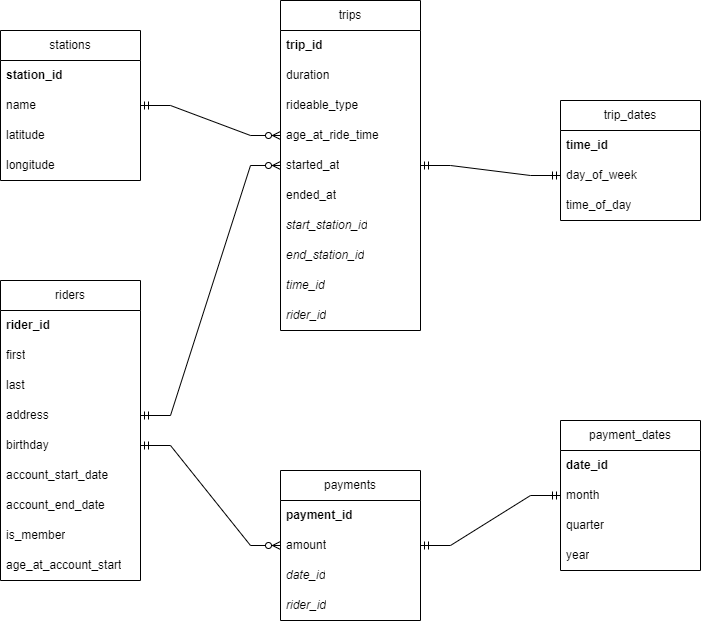

The diagram above was exported from draw.io. Its source (the exported page's mxGraphModel, read from the mxfile embedded in the PNG):
<mxGraphModel dx="1434" dy="796" grid="1" gridSize="10" guides="1" tooltips="1" connect="1" arrows="1" fold="1" page="1" pageScale="1" pageWidth="827" pageHeight="1169" math="0" shadow="0">
  <root>
    <mxCell id="0" />
    <mxCell id="1" parent="0" />
    <mxCell id="2t80bwn9Ir5BSdo76hLF-1" value="riders" style="swimlane;fontStyle=0;childLayout=stackLayout;horizontal=1;startSize=30;horizontalStack=0;resizeParent=1;resizeParentMax=0;resizeLast=0;collapsible=1;marginBottom=0;whiteSpace=wrap;html=1;" vertex="1" parent="1">
      <mxGeometry x="50" y="360" width="140" height="300" as="geometry" />
    </mxCell>
    <mxCell id="2t80bwn9Ir5BSdo76hLF-2" value="&lt;b&gt;rider_id&lt;/b&gt;" style="text;strokeColor=none;fillColor=none;align=left;verticalAlign=middle;spacingLeft=4;spacingRight=4;overflow=hidden;points=[[0,0.5],[1,0.5]];portConstraint=eastwest;rotatable=0;whiteSpace=wrap;html=1;" vertex="1" parent="2t80bwn9Ir5BSdo76hLF-1">
      <mxGeometry y="30" width="140" height="30" as="geometry" />
    </mxCell>
    <mxCell id="2t80bwn9Ir5BSdo76hLF-3" value="first" style="text;strokeColor=none;fillColor=none;align=left;verticalAlign=middle;spacingLeft=4;spacingRight=4;overflow=hidden;points=[[0,0.5],[1,0.5]];portConstraint=eastwest;rotatable=0;whiteSpace=wrap;html=1;" vertex="1" parent="2t80bwn9Ir5BSdo76hLF-1">
      <mxGeometry y="60" width="140" height="30" as="geometry" />
    </mxCell>
    <mxCell id="2t80bwn9Ir5BSdo76hLF-4" value="last" style="text;strokeColor=none;fillColor=none;align=left;verticalAlign=middle;spacingLeft=4;spacingRight=4;overflow=hidden;points=[[0,0.5],[1,0.5]];portConstraint=eastwest;rotatable=0;whiteSpace=wrap;html=1;" vertex="1" parent="2t80bwn9Ir5BSdo76hLF-1">
      <mxGeometry y="90" width="140" height="30" as="geometry" />
    </mxCell>
    <mxCell id="2t80bwn9Ir5BSdo76hLF-5" value="address" style="text;strokeColor=none;fillColor=none;align=left;verticalAlign=middle;spacingLeft=4;spacingRight=4;overflow=hidden;points=[[0,0.5],[1,0.5]];portConstraint=eastwest;rotatable=0;whiteSpace=wrap;html=1;" vertex="1" parent="2t80bwn9Ir5BSdo76hLF-1">
      <mxGeometry y="120" width="140" height="30" as="geometry" />
    </mxCell>
    <mxCell id="2t80bwn9Ir5BSdo76hLF-6" value="birthday" style="text;strokeColor=none;fillColor=none;align=left;verticalAlign=middle;spacingLeft=4;spacingRight=4;overflow=hidden;points=[[0,0.5],[1,0.5]];portConstraint=eastwest;rotatable=0;whiteSpace=wrap;html=1;" vertex="1" parent="2t80bwn9Ir5BSdo76hLF-1">
      <mxGeometry y="150" width="140" height="30" as="geometry" />
    </mxCell>
    <mxCell id="2t80bwn9Ir5BSdo76hLF-7" value="account_start_date" style="text;strokeColor=none;fillColor=none;align=left;verticalAlign=middle;spacingLeft=4;spacingRight=4;overflow=hidden;points=[[0,0.5],[1,0.5]];portConstraint=eastwest;rotatable=0;whiteSpace=wrap;html=1;" vertex="1" parent="2t80bwn9Ir5BSdo76hLF-1">
      <mxGeometry y="180" width="140" height="30" as="geometry" />
    </mxCell>
    <mxCell id="2t80bwn9Ir5BSdo76hLF-8" value="account_end_date" style="text;strokeColor=none;fillColor=none;align=left;verticalAlign=middle;spacingLeft=4;spacingRight=4;overflow=hidden;points=[[0,0.5],[1,0.5]];portConstraint=eastwest;rotatable=0;whiteSpace=wrap;html=1;" vertex="1" parent="2t80bwn9Ir5BSdo76hLF-1">
      <mxGeometry y="210" width="140" height="30" as="geometry" />
    </mxCell>
    <mxCell id="2t80bwn9Ir5BSdo76hLF-19" value="is_member" style="text;strokeColor=none;fillColor=none;align=left;verticalAlign=middle;spacingLeft=4;spacingRight=4;overflow=hidden;points=[[0,0.5],[1,0.5]];portConstraint=eastwest;rotatable=0;whiteSpace=wrap;html=1;" vertex="1" parent="2t80bwn9Ir5BSdo76hLF-1">
      <mxGeometry y="240" width="140" height="30" as="geometry" />
    </mxCell>
    <mxCell id="2t80bwn9Ir5BSdo76hLF-20" value="age_at_account_start" style="text;strokeColor=none;fillColor=none;align=left;verticalAlign=middle;spacingLeft=4;spacingRight=4;overflow=hidden;points=[[0,0.5],[1,0.5]];portConstraint=eastwest;rotatable=0;whiteSpace=wrap;html=1;" vertex="1" parent="2t80bwn9Ir5BSdo76hLF-1">
      <mxGeometry y="270" width="140" height="30" as="geometry" />
    </mxCell>
    <mxCell id="2t80bwn9Ir5BSdo76hLF-9" value="trips" style="swimlane;fontStyle=0;childLayout=stackLayout;horizontal=1;startSize=30;horizontalStack=0;resizeParent=1;resizeParentMax=0;resizeLast=0;collapsible=1;marginBottom=0;whiteSpace=wrap;html=1;" vertex="1" parent="1">
      <mxGeometry x="330" y="80" width="140" height="330" as="geometry" />
    </mxCell>
    <mxCell id="2t80bwn9Ir5BSdo76hLF-10" value="&lt;b&gt;trip_id&lt;/b&gt;" style="text;strokeColor=none;fillColor=none;align=left;verticalAlign=middle;spacingLeft=4;spacingRight=4;overflow=hidden;points=[[0,0.5],[1,0.5]];portConstraint=eastwest;rotatable=0;whiteSpace=wrap;html=1;" vertex="1" parent="2t80bwn9Ir5BSdo76hLF-9">
      <mxGeometry y="30" width="140" height="30" as="geometry" />
    </mxCell>
    <mxCell id="2t80bwn9Ir5BSdo76hLF-11" value="duration" style="text;strokeColor=none;fillColor=none;align=left;verticalAlign=middle;spacingLeft=4;spacingRight=4;overflow=hidden;points=[[0,0.5],[1,0.5]];portConstraint=eastwest;rotatable=0;whiteSpace=wrap;html=1;" vertex="1" parent="2t80bwn9Ir5BSdo76hLF-9">
      <mxGeometry y="60" width="140" height="30" as="geometry" />
    </mxCell>
    <mxCell id="2t80bwn9Ir5BSdo76hLF-12" value="rideable_type" style="text;strokeColor=none;fillColor=none;align=left;verticalAlign=middle;spacingLeft=4;spacingRight=4;overflow=hidden;points=[[0,0.5],[1,0.5]];portConstraint=eastwest;rotatable=0;whiteSpace=wrap;html=1;" vertex="1" parent="2t80bwn9Ir5BSdo76hLF-9">
      <mxGeometry y="90" width="140" height="30" as="geometry" />
    </mxCell>
    <mxCell id="2t80bwn9Ir5BSdo76hLF-13" value="age_at_ride_time" style="text;strokeColor=none;fillColor=none;align=left;verticalAlign=middle;spacingLeft=4;spacingRight=4;overflow=hidden;points=[[0,0.5],[1,0.5]];portConstraint=eastwest;rotatable=0;whiteSpace=wrap;html=1;" vertex="1" parent="2t80bwn9Ir5BSdo76hLF-9">
      <mxGeometry y="120" width="140" height="30" as="geometry" />
    </mxCell>
    <mxCell id="2t80bwn9Ir5BSdo76hLF-14" value="started_at" style="text;strokeColor=none;fillColor=none;align=left;verticalAlign=middle;spacingLeft=4;spacingRight=4;overflow=hidden;points=[[0,0.5],[1,0.5]];portConstraint=eastwest;rotatable=0;whiteSpace=wrap;html=1;" vertex="1" parent="2t80bwn9Ir5BSdo76hLF-9">
      <mxGeometry y="150" width="140" height="30" as="geometry" />
    </mxCell>
    <mxCell id="2t80bwn9Ir5BSdo76hLF-15" value="ended_at" style="text;strokeColor=none;fillColor=none;align=left;verticalAlign=middle;spacingLeft=4;spacingRight=4;overflow=hidden;points=[[0,0.5],[1,0.5]];portConstraint=eastwest;rotatable=0;whiteSpace=wrap;html=1;" vertex="1" parent="2t80bwn9Ir5BSdo76hLF-9">
      <mxGeometry y="180" width="140" height="30" as="geometry" />
    </mxCell>
    <mxCell id="2t80bwn9Ir5BSdo76hLF-16" value="&lt;i&gt;start_station_id&lt;/i&gt;" style="text;strokeColor=none;fillColor=none;align=left;verticalAlign=middle;spacingLeft=4;spacingRight=4;overflow=hidden;points=[[0,0.5],[1,0.5]];portConstraint=eastwest;rotatable=0;whiteSpace=wrap;html=1;" vertex="1" parent="2t80bwn9Ir5BSdo76hLF-9">
      <mxGeometry y="210" width="140" height="30" as="geometry" />
    </mxCell>
    <mxCell id="2t80bwn9Ir5BSdo76hLF-17" value="&lt;i&gt;end_station_id&lt;/i&gt;" style="text;strokeColor=none;fillColor=none;align=left;verticalAlign=middle;spacingLeft=4;spacingRight=4;overflow=hidden;points=[[0,0.5],[1,0.5]];portConstraint=eastwest;rotatable=0;whiteSpace=wrap;html=1;" vertex="1" parent="2t80bwn9Ir5BSdo76hLF-9">
      <mxGeometry y="240" width="140" height="30" as="geometry" />
    </mxCell>
    <mxCell id="2t80bwn9Ir5BSdo76hLF-18" value="&lt;i&gt;time_id&lt;br&gt;&lt;/i&gt;" style="text;strokeColor=none;fillColor=none;align=left;verticalAlign=middle;spacingLeft=4;spacingRight=4;overflow=hidden;points=[[0,0.5],[1,0.5]];portConstraint=eastwest;rotatable=0;whiteSpace=wrap;html=1;" vertex="1" parent="2t80bwn9Ir5BSdo76hLF-9">
      <mxGeometry y="270" width="140" height="30" as="geometry" />
    </mxCell>
    <mxCell id="2t80bwn9Ir5BSdo76hLF-21" value="&lt;i&gt;rider_id&lt;br&gt;&lt;/i&gt;" style="text;strokeColor=none;fillColor=none;align=left;verticalAlign=middle;spacingLeft=4;spacingRight=4;overflow=hidden;points=[[0,0.5],[1,0.5]];portConstraint=eastwest;rotatable=0;whiteSpace=wrap;html=1;" vertex="1" parent="2t80bwn9Ir5BSdo76hLF-9">
      <mxGeometry y="300" width="140" height="30" as="geometry" />
    </mxCell>
    <mxCell id="2t80bwn9Ir5BSdo76hLF-22" value="trip_dates" style="swimlane;fontStyle=0;childLayout=stackLayout;horizontal=1;startSize=30;horizontalStack=0;resizeParent=1;resizeParentMax=0;resizeLast=0;collapsible=1;marginBottom=0;whiteSpace=wrap;html=1;" vertex="1" parent="1">
      <mxGeometry x="610" y="180" width="140" height="120" as="geometry" />
    </mxCell>
    <mxCell id="2t80bwn9Ir5BSdo76hLF-23" value="&lt;b&gt;time_id&lt;/b&gt;" style="text;strokeColor=none;fillColor=none;align=left;verticalAlign=middle;spacingLeft=4;spacingRight=4;overflow=hidden;points=[[0,0.5],[1,0.5]];portConstraint=eastwest;rotatable=0;whiteSpace=wrap;html=1;" vertex="1" parent="2t80bwn9Ir5BSdo76hLF-22">
      <mxGeometry y="30" width="140" height="30" as="geometry" />
    </mxCell>
    <mxCell id="2t80bwn9Ir5BSdo76hLF-24" value="day_of_week" style="text;strokeColor=none;fillColor=none;align=left;verticalAlign=middle;spacingLeft=4;spacingRight=4;overflow=hidden;points=[[0,0.5],[1,0.5]];portConstraint=eastwest;rotatable=0;whiteSpace=wrap;html=1;" vertex="1" parent="2t80bwn9Ir5BSdo76hLF-22">
      <mxGeometry y="60" width="140" height="30" as="geometry" />
    </mxCell>
    <mxCell id="2t80bwn9Ir5BSdo76hLF-25" value="time_of_day" style="text;strokeColor=none;fillColor=none;align=left;verticalAlign=middle;spacingLeft=4;spacingRight=4;overflow=hidden;points=[[0,0.5],[1,0.5]];portConstraint=eastwest;rotatable=0;whiteSpace=wrap;html=1;" vertex="1" parent="2t80bwn9Ir5BSdo76hLF-22">
      <mxGeometry y="90" width="140" height="30" as="geometry" />
    </mxCell>
    <mxCell id="2t80bwn9Ir5BSdo76hLF-33" value="stations" style="swimlane;fontStyle=0;childLayout=stackLayout;horizontal=1;startSize=30;horizontalStack=0;resizeParent=1;resizeParentMax=0;resizeLast=0;collapsible=1;marginBottom=0;whiteSpace=wrap;html=1;" vertex="1" parent="1">
      <mxGeometry x="50" y="110" width="140" height="150" as="geometry" />
    </mxCell>
    <mxCell id="2t80bwn9Ir5BSdo76hLF-34" value="&lt;b&gt;station_id&lt;/b&gt;" style="text;strokeColor=none;fillColor=none;align=left;verticalAlign=middle;spacingLeft=4;spacingRight=4;overflow=hidden;points=[[0,0.5],[1,0.5]];portConstraint=eastwest;rotatable=0;whiteSpace=wrap;html=1;" vertex="1" parent="2t80bwn9Ir5BSdo76hLF-33">
      <mxGeometry y="30" width="140" height="30" as="geometry" />
    </mxCell>
    <mxCell id="2t80bwn9Ir5BSdo76hLF-35" value="name" style="text;strokeColor=none;fillColor=none;align=left;verticalAlign=middle;spacingLeft=4;spacingRight=4;overflow=hidden;points=[[0,0.5],[1,0.5]];portConstraint=eastwest;rotatable=0;whiteSpace=wrap;html=1;" vertex="1" parent="2t80bwn9Ir5BSdo76hLF-33">
      <mxGeometry y="60" width="140" height="30" as="geometry" />
    </mxCell>
    <mxCell id="2t80bwn9Ir5BSdo76hLF-36" value="latitude" style="text;strokeColor=none;fillColor=none;align=left;verticalAlign=middle;spacingLeft=4;spacingRight=4;overflow=hidden;points=[[0,0.5],[1,0.5]];portConstraint=eastwest;rotatable=0;whiteSpace=wrap;html=1;" vertex="1" parent="2t80bwn9Ir5BSdo76hLF-33">
      <mxGeometry y="90" width="140" height="30" as="geometry" />
    </mxCell>
    <mxCell id="2t80bwn9Ir5BSdo76hLF-37" value="longitude" style="text;strokeColor=none;fillColor=none;align=left;verticalAlign=middle;spacingLeft=4;spacingRight=4;overflow=hidden;points=[[0,0.5],[1,0.5]];portConstraint=eastwest;rotatable=0;whiteSpace=wrap;html=1;" vertex="1" parent="2t80bwn9Ir5BSdo76hLF-33">
      <mxGeometry y="120" width="140" height="30" as="geometry" />
    </mxCell>
    <mxCell id="2t80bwn9Ir5BSdo76hLF-43" value="payments" style="swimlane;fontStyle=0;childLayout=stackLayout;horizontal=1;startSize=30;horizontalStack=0;resizeParent=1;resizeParentMax=0;resizeLast=0;collapsible=1;marginBottom=0;whiteSpace=wrap;html=1;" vertex="1" parent="1">
      <mxGeometry x="330" y="550" width="140" height="150" as="geometry" />
    </mxCell>
    <mxCell id="2t80bwn9Ir5BSdo76hLF-44" value="&lt;b&gt;payment_id&lt;/b&gt;" style="text;strokeColor=none;fillColor=none;align=left;verticalAlign=middle;spacingLeft=4;spacingRight=4;overflow=hidden;points=[[0,0.5],[1,0.5]];portConstraint=eastwest;rotatable=0;whiteSpace=wrap;html=1;" vertex="1" parent="2t80bwn9Ir5BSdo76hLF-43">
      <mxGeometry y="30" width="140" height="30" as="geometry" />
    </mxCell>
    <mxCell id="2t80bwn9Ir5BSdo76hLF-45" value="amount" style="text;strokeColor=none;fillColor=none;align=left;verticalAlign=middle;spacingLeft=4;spacingRight=4;overflow=hidden;points=[[0,0.5],[1,0.5]];portConstraint=eastwest;rotatable=0;whiteSpace=wrap;html=1;" vertex="1" parent="2t80bwn9Ir5BSdo76hLF-43">
      <mxGeometry y="60" width="140" height="30" as="geometry" />
    </mxCell>
    <mxCell id="2t80bwn9Ir5BSdo76hLF-46" value="&lt;i&gt;date_id&lt;/i&gt;" style="text;strokeColor=none;fillColor=none;align=left;verticalAlign=middle;spacingLeft=4;spacingRight=4;overflow=hidden;points=[[0,0.5],[1,0.5]];portConstraint=eastwest;rotatable=0;whiteSpace=wrap;html=1;" vertex="1" parent="2t80bwn9Ir5BSdo76hLF-43">
      <mxGeometry y="90" width="140" height="30" as="geometry" />
    </mxCell>
    <mxCell id="2t80bwn9Ir5BSdo76hLF-47" value="&lt;i&gt;rider_id&lt;/i&gt;" style="text;strokeColor=none;fillColor=none;align=left;verticalAlign=middle;spacingLeft=4;spacingRight=4;overflow=hidden;points=[[0,0.5],[1,0.5]];portConstraint=eastwest;rotatable=0;whiteSpace=wrap;html=1;" vertex="1" parent="2t80bwn9Ir5BSdo76hLF-43">
      <mxGeometry y="120" width="140" height="30" as="geometry" />
    </mxCell>
    <mxCell id="2t80bwn9Ir5BSdo76hLF-53" value="payment_dates" style="swimlane;fontStyle=0;childLayout=stackLayout;horizontal=1;startSize=30;horizontalStack=0;resizeParent=1;resizeParentMax=0;resizeLast=0;collapsible=1;marginBottom=0;whiteSpace=wrap;html=1;" vertex="1" parent="1">
      <mxGeometry x="610" y="500" width="140" height="150" as="geometry" />
    </mxCell>
    <mxCell id="2t80bwn9Ir5BSdo76hLF-54" value="&lt;b&gt;date_id&lt;/b&gt;" style="text;strokeColor=none;fillColor=none;align=left;verticalAlign=middle;spacingLeft=4;spacingRight=4;overflow=hidden;points=[[0,0.5],[1,0.5]];portConstraint=eastwest;rotatable=0;whiteSpace=wrap;html=1;" vertex="1" parent="2t80bwn9Ir5BSdo76hLF-53">
      <mxGeometry y="30" width="140" height="30" as="geometry" />
    </mxCell>
    <mxCell id="2t80bwn9Ir5BSdo76hLF-55" value="month" style="text;strokeColor=none;fillColor=none;align=left;verticalAlign=middle;spacingLeft=4;spacingRight=4;overflow=hidden;points=[[0,0.5],[1,0.5]];portConstraint=eastwest;rotatable=0;whiteSpace=wrap;html=1;" vertex="1" parent="2t80bwn9Ir5BSdo76hLF-53">
      <mxGeometry y="60" width="140" height="30" as="geometry" />
    </mxCell>
    <mxCell id="2t80bwn9Ir5BSdo76hLF-56" value="quarter" style="text;strokeColor=none;fillColor=none;align=left;verticalAlign=middle;spacingLeft=4;spacingRight=4;overflow=hidden;points=[[0,0.5],[1,0.5]];portConstraint=eastwest;rotatable=0;whiteSpace=wrap;html=1;" vertex="1" parent="2t80bwn9Ir5BSdo76hLF-53">
      <mxGeometry y="90" width="140" height="30" as="geometry" />
    </mxCell>
    <mxCell id="2t80bwn9Ir5BSdo76hLF-57" value="year" style="text;strokeColor=none;fillColor=none;align=left;verticalAlign=middle;spacingLeft=4;spacingRight=4;overflow=hidden;points=[[0,0.5],[1,0.5]];portConstraint=eastwest;rotatable=0;whiteSpace=wrap;html=1;" vertex="1" parent="2t80bwn9Ir5BSdo76hLF-53">
      <mxGeometry y="120" width="140" height="30" as="geometry" />
    </mxCell>
    <mxCell id="2t80bwn9Ir5BSdo76hLF-60" value="" style="edgeStyle=entityRelationEdgeStyle;fontSize=12;html=1;endArrow=ERzeroToMany;startArrow=ERmandOne;rounded=0;exitX=1;exitY=0.5;exitDx=0;exitDy=0;entryX=0;entryY=0.5;entryDx=0;entryDy=0;" edge="1" parent="1" source="2t80bwn9Ir5BSdo76hLF-35" target="2t80bwn9Ir5BSdo76hLF-13">
      <mxGeometry width="100" height="100" relative="1" as="geometry">
        <mxPoint x="210" y="350" as="sourcePoint" />
        <mxPoint x="310" y="250" as="targetPoint" />
      </mxGeometry>
    </mxCell>
    <mxCell id="2t80bwn9Ir5BSdo76hLF-61" value="" style="edgeStyle=entityRelationEdgeStyle;fontSize=12;html=1;endArrow=ERzeroToMany;startArrow=ERmandOne;rounded=0;exitX=1;exitY=0.5;exitDx=0;exitDy=0;entryX=0;entryY=0.5;entryDx=0;entryDy=0;" edge="1" parent="1" source="2t80bwn9Ir5BSdo76hLF-5" target="2t80bwn9Ir5BSdo76hLF-14">
      <mxGeometry width="100" height="100" relative="1" as="geometry">
        <mxPoint x="210" y="300" as="sourcePoint" />
        <mxPoint x="350" y="330" as="targetPoint" />
      </mxGeometry>
    </mxCell>
    <mxCell id="2t80bwn9Ir5BSdo76hLF-64" value="" style="edgeStyle=entityRelationEdgeStyle;fontSize=12;html=1;endArrow=ERzeroToMany;startArrow=ERmandOne;rounded=0;exitX=1;exitY=0.5;exitDx=0;exitDy=0;entryX=0;entryY=0.5;entryDx=0;entryDy=0;" edge="1" parent="1" source="2t80bwn9Ir5BSdo76hLF-6" target="2t80bwn9Ir5BSdo76hLF-45">
      <mxGeometry width="100" height="100" relative="1" as="geometry">
        <mxPoint x="620" y="585" as="sourcePoint" />
        <mxPoint x="470" y="635" as="targetPoint" />
      </mxGeometry>
    </mxCell>
    <mxCell id="2t80bwn9Ir5BSdo76hLF-66" value="" style="edgeStyle=entityRelationEdgeStyle;fontSize=12;html=1;endArrow=ERmandOne;startArrow=ERmandOne;rounded=0;exitX=1;exitY=0.5;exitDx=0;exitDy=0;entryX=0;entryY=0.5;entryDx=0;entryDy=0;" edge="1" parent="1" source="2t80bwn9Ir5BSdo76hLF-14" target="2t80bwn9Ir5BSdo76hLF-24">
      <mxGeometry width="100" height="100" relative="1" as="geometry">
        <mxPoint x="530" y="420" as="sourcePoint" />
        <mxPoint x="630" y="320" as="targetPoint" />
      </mxGeometry>
    </mxCell>
    <mxCell id="2t80bwn9Ir5BSdo76hLF-67" value="" style="edgeStyle=entityRelationEdgeStyle;fontSize=12;html=1;endArrow=ERmandOne;startArrow=ERmandOne;rounded=0;exitX=1;exitY=0.5;exitDx=0;exitDy=0;entryX=0;entryY=0.5;entryDx=0;entryDy=0;" edge="1" parent="1" source="2t80bwn9Ir5BSdo76hLF-45" target="2t80bwn9Ir5BSdo76hLF-55">
      <mxGeometry width="100" height="100" relative="1" as="geometry">
        <mxPoint x="530" y="430" as="sourcePoint" />
        <mxPoint x="670" y="440" as="targetPoint" />
      </mxGeometry>
    </mxCell>
  </root>
</mxGraphModel>